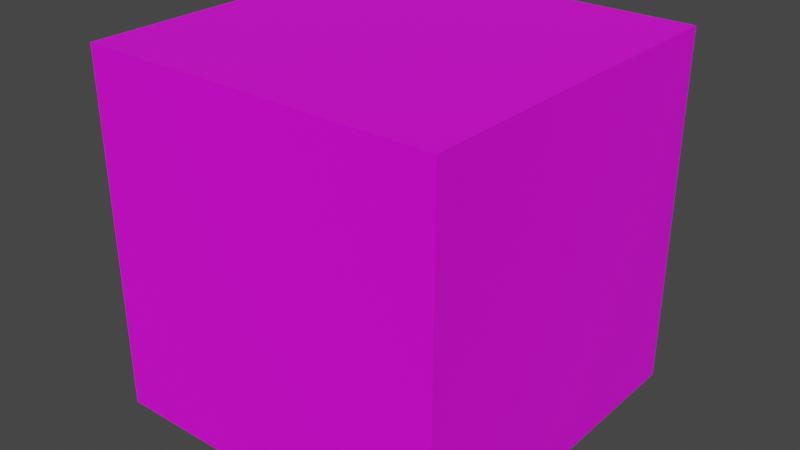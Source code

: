 # Source: BlockStoneMed01.blend  (saved by Blender 3.6.11; exported with 4.5.12 LTS)
import bpy
from mathutils import Matrix  # noqa: F401  (used for matrix-valued properties, if any)

bpy.ops.wm.read_factory_settings(use_empty=True)
scene = bpy.context.scene
scene.name = 'Scene'

# ---- collections
col_collection = bpy.data.collections.new('Collection'); scene.collection.children.link(col_collection)

# ---- images (referenced by path relative to the original .blend; pixels are not part of the script)
import os
ASSET_DIR = os.environ.get("B2B_ASSET_DIR", "")  # directory of the original .blend (textures are referenced by path, not embedded)
HERE = os.path.dirname(os.path.abspath(__file__))  # packed textures are extracted next to this script under _unpacked/

def load_image(name, relpath, width, height, colorspace="sRGB"):
    """Load a texture the original file referenced (path relative to the .blend, or extracted next to this script)."""
    p = next((c for c in (os.path.join(HERE, relpath), os.path.join(ASSET_DIR, relpath)) if relpath and os.path.exists(c)), "")
    if p:
        img = bpy.data.images.load(p, check_existing=True)
        img.name = name
    else:  # same state as the original file: an image datablock whose file is absent (Cycles renders it pink)
        img = bpy.data.images.new(name, width, height)
        img.source = "FILE"
        img.filepath = "//" + (relpath or name)
    img.colorspace_settings.name = colorspace
    return img
img_stoneblocks01_png_001 = load_image('StoneBlocks01.png.001', 'StoneBlocks01.png', 1024, 1024, 'sRGB')

# ---- materials (node trees are filled in below, after node groups)
mat_stoneblocks01 = bpy.data.materials.new('StoneBlocks01')
mat_stoneblocks01.use_transparent_shadow = False
mat_stoneblocks01.preview_render_type = 'FLAT'

# ---- material node trees
mat_stoneblocks01.use_nodes = True; mat_stoneblocks01.node_tree.nodes.clear()
_N = mat_stoneblocks01.node_tree.nodes; _L = mat_stoneblocks01.node_tree.links
n0 = _N.new('ShaderNodeBsdfPrincipled'); n0.name = 'Principled BSDF'; n0.location = (10, 300)
n0.distribution = 'GGX'
n0.subsurface_method = 'RANDOM_WALK_SKIN'
n0.inputs[3].default_value = 1.45
n0.inputs[27].default_value = (0.0, 0.0, 0.0, 1.0)
n0.inputs[28].default_value = 1.0
n1 = _N.new('ShaderNodeOutputMaterial'); n1.name = 'Material Output'; n1.location = (300, 300)
n2 = _N.new('ShaderNodeTexImage'); n2.name = 'Image Texture'; n2.location = (-280, 260)
n2.image = img_stoneblocks01_png_001
_L.new(n0.outputs[0], n1.inputs[0])
_L.new(n2.outputs[0], n0.inputs[0])
n1.is_active_output = True

# ---- world
world_world = bpy.data.worlds.new('World'); scene.world = world_world
world_world.use_nodes = True; world_world.node_tree.nodes.clear()
_N = world_world.node_tree.nodes; _L = world_world.node_tree.links
n0 = _N.new('ShaderNodeOutputWorld'); n0.name = 'World Output'; n0.location = (300, 300)
n1 = _N.new('ShaderNodeBackground'); n1.name = 'Background'; n1.location = (10, 300)
n1.inputs[0].default_value = (0.05088, 0.05088, 0.05088, 1.0)
_L.new(n1.outputs[0], n0.inputs[0])
n0.is_active_output = True
world_world.color = (0.05088, 0.05088, 0.05088)
world_world.use_sun_shadow = False
world_world.sun_shadow_jitter_overblur = 0.0

# ---- meshes
me_blockbrickmed01 = bpy.data.meshes.new('BlockBrickMed01')
me_blockbrickmed01.from_pydata([(0.0, 0.0, 0.0), (0.0, 0.0, 2.0), (0.0, 2.0, 0.0), (0.0, 2.0, 2.0), (2.0, 0.0, 0.0), (2.0, 0.0, 2.0), (2.0, 2.0, 0.0), (2.0, 2.0, 2.0)], [], [(0, 1, 3, 2), (2, 3, 7, 6), (6, 7, 5, 4), (4, 5, 1, 0), (2, 6, 4, 0), (7, 3, 1, 5)])
_uv = me_blockbrickmed01.uv_layers.new(name='UVMap')
_uv.uv.foreach_set('vector', [5.96e-08, 1.0, -2.98e-08, 5.96e-08, 1.0, 0.0, 1.0, 1.0, 1.0, -2.883e-09, 1.0, 1.0, 2.98e-08, 1.0, 0.0, 4.083e-08, 1.0, -5.96e-08, 1.0, 1.0, 1.49e-08, 1.0, -1.49e-08, 0.0, 1.49e-08, 1.0, -1.49e-08, 2.98e-08, 1.0, -2.98e-08, 1.0, 1.0, 1.0, 1.0, 1.0, 1.192e-07, 1.192e-07, 1.192e-07, -2.384e-07, 1.0, 1.0, 0.0, 1.0, 1.0, 0.0, 1.0, 0.0, 0.0])
me_blockbrickmed01.materials.append(mat_stoneblocks01)
me_blockbrickmed01.update()

# ---- objects
ob_blockbrickmed01 = bpy.data.objects.new('BlockBrickMed01', me_blockbrickmed01)

# ---- transforms, parenting, visibility, modifiers, constraints
ob_blockbrickmed01.location = (0.0, 0.0, 0.0)

# ---- collection membership
col_collection.objects.link(ob_blockbrickmed01)

# ---- scene / render settings (as saved in the file)
scene.frame_start = 1; scene.frame_end = 250; scene.frame_set(1)
scene.render.engine = 'BLENDER_EEVEE_NEXT'
scene.cycles.sampling_pattern = 'TABULATED_SOBOL'
scene.view_settings.view_transform = 'Filmic'
bpy.context.view_layer.update()

# ---- added for rendering (the .blend has no active camera and no usable light): camera, sun
cam_auto = bpy.data.cameras.new('AutoCamera')
cam_auto.lens = 50.0
cam_auto.sensor_width = 36.0
cam_auto.clip_end = 1000.0
ob_auto_camera = bpy.data.objects.new('AutoCamera', cam_auto)
scene.collection.objects.link(ob_auto_camera)
ob_auto_camera.location = (4.20507, -2.84609, 3.56406)
ob_auto_camera.rotation_euler = (1.09748, -7.21219e-08, 0.694738)
scene.camera = ob_auto_camera
light_auto_sun = bpy.data.lights.new('AutoSun', 'SUN')
light_auto_sun.energy = 3.0
light_auto_sun.angle = 0.0523599
ob_auto_sun = bpy.data.objects.new('AutoSun', light_auto_sun)
scene.collection.objects.link(ob_auto_sun)
ob_auto_sun.rotation_euler = (0.872665, 0.174533, 0.523599)
bpy.context.view_layer.update()

